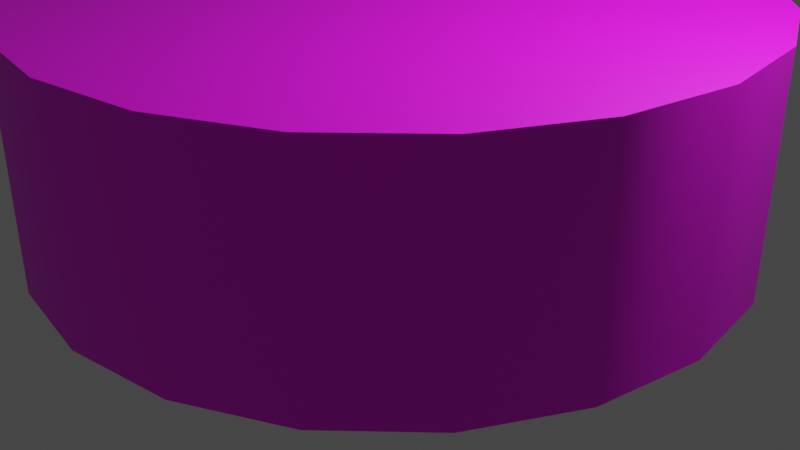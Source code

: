 # Source: soup.blend  (saved by Blender 3.0.42; exported with 4.5.12 LTS)
import bpy
from mathutils import Matrix  # noqa: F401  (used for matrix-valued properties, if any)

bpy.ops.wm.read_factory_settings(use_empty=True)
scene = bpy.context.scene
scene.name = 'Scene'

# ---- collections
col_collection = bpy.data.collections.new('Collection'); scene.collection.children.link(col_collection)

# ---- images (referenced by path relative to the original .blend; pixels are not part of the script)
import os
ASSET_DIR = os.environ.get("B2B_ASSET_DIR", "")  # directory of the original .blend (textures are referenced by path, not embedded)
HERE = os.path.dirname(os.path.abspath(__file__))  # packed textures are extracted next to this script under _unpacked/

def load_image(name, relpath, width, height, colorspace="sRGB"):
    """Load a texture the original file referenced (path relative to the .blend, or extracted next to this script)."""
    p = next((c for c in (os.path.join(HERE, relpath), os.path.join(ASSET_DIR, relpath)) if relpath and os.path.exists(c)), "")
    if p:
        img = bpy.data.images.load(p, check_existing=True)
        img.name = name
    else:  # same state as the original file: an image datablock whose file is absent (Cycles renders it pink)
        img = bpy.data.images.new(name, width, height)
        img.source = "FILE"
        img.filepath = "//" + (relpath or name)
    img.colorspace_settings.name = colorspace
    return img
img_file5 = load_image('file5', 'soup_UV.png', 1024, 1024, 'sRGB')
img_file5_001 = load_image('file5.001', 'soup_UV.png', 1024, 1024, 'Non-Color')

# ---- materials (node trees are filled in below, after node groups)
mat_soup = bpy.data.materials.new('Soup')
mat_soup.surface_render_method = 'BLENDED'
mat_soup.blend_method = 'BLEND'
mat_soup.use_transparency_overlap = False
mat_soup.show_transparent_back = False
mat_soup.use_transparent_shadow = False
mat_soup.diffuse_color = (1.0, 1.0, 1.0, 1.0)
mat_soup.roughness = 0.5528

# ---- material node trees
mat_soup.use_nodes = True; mat_soup.node_tree.nodes.clear()
_N = mat_soup.node_tree.nodes; _L = mat_soup.node_tree.links
n0 = _N.new('ShaderNodeBsdfPrincipled'); n0.name = 'Principled BSDF'; n0.location = (10, 300)
n0.distribution = 'GGX'
n0.subsurface_method = 'RANDOM_WALK_SKIN'
n0.inputs[2].default_value = 0.5528
n0.inputs[3].default_value = 1.45
n0.inputs[27].default_value = (0.0, 0.0, 0.0, 1.0)
n0.inputs[28].default_value = 1.0
n1 = _N.new('ShaderNodeOutputMaterial'); n1.name = 'Material Output'; n1.location = (300, 300)
n2 = _N.new('ShaderNodeNormalMap'); n2.name = 'Normal Map'; n2.location = (-300, -300)
n2.label = 'Normal/Map'
n3 = _N.new('ShaderNodeTexImage'); n3.name = 'Image Texture'; n3.location = (-300, 600)
n3.image = img_file5
n4 = _N.new('ShaderNodeTexImage'); n4.name = 'Image Texture.001'; n4.location = (-300, 0)
n4.image = img_file5_001
_L.new(n0.outputs[0], n1.inputs[0])
_L.new(n2.outputs[0], n0.inputs[5])
_L.new(n4.outputs[1], n0.inputs[4])
_L.new(n3.outputs[0], n0.inputs[0])
n1.is_active_output = True

# ---- world
world_world = bpy.data.worlds.new('World'); scene.world = world_world
world_world.use_nodes = True; world_world.node_tree.nodes.clear()
_N = world_world.node_tree.nodes; _L = world_world.node_tree.links
n0 = _N.new('ShaderNodeOutputWorld'); n0.name = 'World Output'; n0.location = (300, 300)
n1 = _N.new('ShaderNodeBackground'); n1.name = 'Background'; n1.location = (10, 300)
n1.inputs[0].default_value = (0.05088, 0.05088, 0.05088, 1.0)
_L.new(n1.outputs[0], n0.inputs[0])
n0.is_active_output = True
world_world.color = (0.05088, 0.05088, 0.05088)
world_world.use_sun_shadow = False
world_world.sun_shadow_jitter_overblur = 0.0

# ---- cameras
cam_camera = bpy.data.cameras.new('Camera')
cam_camera.clip_end = 100.0
cam_camera.ortho_scale = 7.314

# ---- lights
light_light = bpy.data.lights.new('Light', 'POINT')
light_light.transmission_factor = 0.0
light_light.energy = 1000.0
light_light.shadow_soft_size = 0.1
light_light.shadow_maximum_resolution = 0.006
light_light.use_absolute_resolution = True

# ---- meshes
me_mesh = bpy.data.meshes.new('Mesh')
me_mesh.from_pydata([(7.001, 0.07637, -2.134), (5.955, 0.07637, -4.186), (4.327, 0.07637, -5.815), (2.275, 0.07637, -6.86), (0.0, 0.07637, -7.221), (-2.275, 0.07637, -6.86), (-4.327, 0.07637, -5.815), (-5.955, 0.07637, -4.186), (-7.001, 0.07637, -2.134), (-7.361, 0.07637, 0.1403), (-7.001, 0.07637, 2.415), (-5.955, 0.07637, 4.467), (-4.327, 0.07637, 6.095), (-2.275, 0.07637, 7.141), (-2.194e-07, 0.07637, 7.501), (2.275, 0.07637, 7.141), (4.327, 0.07637, 6.095), (5.955, 0.07637, 4.467), (7.001, 0.07637, 2.415), (7.361, 0.07637, 0.1403), (7.001, 4.855, -2.134), (5.955, 4.855, -4.186), (4.327, 4.855, -5.815), (2.275, 4.855, -6.86), (0.0, 4.855, -7.221), (-2.275, 4.855, -6.86), (-4.327, 4.855, -5.815), (-5.955, 4.855, -4.186), (-7.001, 4.855, -2.134), (-7.361, 4.855, 0.1403), (-7.001, 4.855, 2.415), (-5.955, 4.855, 4.467), (-4.327, 4.855, 6.095), (-2.275, 4.855, 7.141), (-2.194e-07, 4.855, 7.501), (2.275, 4.855, 7.141), (4.327, 4.855, 6.095), (5.955, 4.855, 4.467), (7.001, 4.855, 2.415), (7.361, 4.855, 0.1403), (0.0, 0.07637, 0.1403), (0.0, 4.855, 0.1403)], [], [(0, 1, 21, 20), (1, 2, 22, 21), (2, 3, 23, 22), (3, 4, 24, 23), (4, 5, 25, 24), (5, 6, 26, 25), (6, 7, 27, 26), (7, 8, 28, 27), (8, 9, 29, 28), (9, 10, 30, 29), (10, 11, 31, 30), (11, 12, 32, 31), (12, 13, 33, 32), (13, 14, 34, 33), (14, 15, 35, 34), (15, 16, 36, 35), (16, 17, 37, 36), (17, 18, 38, 37), (18, 19, 39, 38), (19, 0, 20, 39), (1, 0, 40), (2, 1, 40), (3, 2, 40), (4, 3, 40), (5, 4, 40), (6, 5, 40), (7, 6, 40), (8, 7, 40), (9, 8, 40), (10, 9, 40), (11, 10, 40), (12, 11, 40), (13, 12, 40), (14, 13, 40), (15, 14, 40), (16, 15, 40), (17, 16, 40), (18, 17, 40), (19, 18, 40), (0, 19, 40), (20, 21, 41), (21, 22, 41), (22, 23, 41), (23, 24, 41), (24, 25, 41), (25, 26, 41), (26, 27, 41), (27, 28, 41), (28, 29, 41), (29, 30, 41), (30, 31, 41), (31, 32, 41), (32, 33, 41), (33, 34, 41), (34, 35, 41), (35, 36, 41), (36, 37, 41), (37, 38, 41), (38, 39, 41), (39, 20, 41)])
me_mesh.polygons.foreach_set('use_smooth', [True] * 60)
_k = set([(0, 1), (0, 19), (1, 2), (2, 3), (3, 4), (4, 5), (5, 6), (6, 7), (7, 8), (8, 9), (9, 10), (10, 11), (11, 12), (12, 13), (13, 14), (14, 15), (15, 16), (16, 17), (17, 18), (18, 19), (20, 21), (20, 39), (21, 22), (22, 23), (23, 24), (24, 25), (25, 26), (26, 27), (27, 28), (28, 29), (29, 30), (30, 31), (31, 32), (32, 33), (33, 34), (34, 35), (35, 36), (36, 37), (37, 38), (38, 39)])
me_mesh.attributes.new('sharp_edge', 'BOOLEAN', 'EDGE').data.foreach_set('value', [ (min(e.vertices), max(e.vertices)) in _k for e in me_mesh.edges])
_uv = me_mesh.uv_layers.new(name='map1')
_uv.uv.foreach_set('vector', [0.186, 0.3065, 0.232, 0.3065, 0.232, 0.6362, 0.186, 0.6362, 0.232, 0.3065, 0.2685, 0.3065, 0.2685, 0.6362, 0.232, 0.6362, 0.2685, 0.3065, 0.3144, 0.3065, 0.3144, 0.6362, 0.2685, 0.6362, 0.3144, 0.3065, 0.3654, 0.3065, 0.3654, 0.6362, 0.3144, 0.6362, 0.3654, 0.3065, 0.4163, 0.3065, 0.4163, 0.6362, 0.3654, 0.6362, 0.4163, 0.3065, 0.4623, 0.3065, 0.4623, 0.6362, 0.4163, 0.6362, 0.4623, 0.3065, 0.4988, 0.3065, 0.4988, 0.6362, 0.4623, 0.6362, 0.4988, 0.3065, 0.5447, 0.3065, 0.5447, 0.6362, 0.4988, 0.6362, 0.5447, 0.3065, 0.5957, 0.3065, 0.5957, 0.6362, 0.5447, 0.6362, 0.5957, 0.3065, 0.6466, 0.3065, 0.6466, 0.6362, 0.5957, 0.6362, 0.6466, 0.3065, 0.6926, 0.3065, 0.6926, 0.6362, 0.6466, 0.6362, 0.6926, 0.3065, 0.729, 0.3065, 0.729, 0.6362, 0.6926, 0.6362, 0.729, 0.3065, 0.775, 0.3065, 0.775, 0.6362, 0.729, 0.6362, 0.775, 0.3065, 0.826, 0.3065, 0.826, 0.6362, 0.775, 0.6362, 0.826, 0.3065, 0.8769, 0.3065, 0.8769, 0.6362, 0.826, 0.6362, 0.8769, 0.3065, 0.9229, 0.3065, 0.9229, 0.6362, 0.8769, 0.6362, 0.001694, 0.3065, 0.03817, 0.3065, 0.03817, 0.6362, 0.001695, 0.6362, 0.03817, 0.3065, 0.08413, 0.3065, 0.08413, 0.6362, 0.03817, 0.6362, 0.08413, 0.3065, 0.1351, 0.3065, 0.1351, 0.6362, 0.08413, 0.6362, 0.1351, 0.3065, 0.186, 0.3065, 0.186, 0.6362, 0.1351, 0.6362, 0.8187, 0.03052, 0.8559, 0.05754, 0.752, 0.1614, 0.775, 0.01632, 0.8187, 0.03052, 0.752, 0.1614, 0.729, 0.01632, 0.775, 0.01632, 0.752, 0.1614, 0.6853, 0.03052, 0.729, 0.01632, 0.752, 0.1614, 0.6482, 0.05754, 0.6853, 0.03052, 0.752, 0.1614, 0.6211, 0.09472, 0.6482, 0.05754, 0.752, 0.1614, 0.6069, 0.1384, 0.6211, 0.09472, 0.752, 0.1614, 0.6069, 0.1844, 0.6069, 0.1384, 0.752, 0.1614, 0.6211, 0.2281, 0.6069, 0.1844, 0.752, 0.1614, 0.6482, 0.2653, 0.6211, 0.2281, 0.752, 0.1614, 0.6853, 0.2923, 0.6482, 0.2653, 0.752, 0.1614, 0.729, 0.3065, 0.6853, 0.2923, 0.752, 0.1614, 0.775, 0.3065, 0.729, 0.3065, 0.752, 0.1614, 0.8187, 0.2923, 0.775, 0.3065, 0.752, 0.1614, 0.8559, 0.2653, 0.8187, 0.2923, 0.752, 0.1614, 0.8829, 0.2281, 0.8559, 0.2653, 0.752, 0.1614, 0.8971, 0.1844, 0.8829, 0.2281, 0.752, 0.1614, 0.8971, 0.1384, 0.8971, 0.1844, 0.752, 0.1614, 0.8829, 0.09472, 0.8971, 0.1384, 0.752, 0.1614, 0.8559, 0.05754, 0.8829, 0.09472, 0.752, 0.1614, 0.8559, 0.8852, 0.8187, 0.9122, 0.752, 0.7813, 0.8187, 0.9122, 0.775, 0.9264, 0.752, 0.7813, 0.775, 0.9264, 0.729, 0.9264, 0.752, 0.7813, 0.729, 0.9264, 0.6853, 0.9122, 0.752, 0.7813, 0.6853, 0.9122, 0.6482, 0.8852, 0.752, 0.7813, 0.6482, 0.8852, 0.6211, 0.848, 0.752, 0.7813, 0.6211, 0.848, 0.6069, 0.8043, 0.752, 0.7813, 0.6069, 0.8043, 0.6069, 0.7584, 0.752, 0.7813, 0.6069, 0.7584, 0.6211, 0.7146, 0.752, 0.7813, 0.6211, 0.7146, 0.6482, 0.6775, 0.752, 0.7813, 0.6482, 0.6775, 0.6853, 0.6504, 0.752, 0.7813, 0.6853, 0.6504, 0.729, 0.6362, 0.752, 0.7813, 0.729, 0.6362, 0.775, 0.6362, 0.752, 0.7813, 0.775, 0.6362, 0.8187, 0.6504, 0.752, 0.7813, 0.8187, 0.6504, 0.8559, 0.6775, 0.752, 0.7813, 0.8559, 0.6775, 0.8829, 0.7146, 0.752, 0.7813, 0.8829, 0.7146, 0.8971, 0.7584, 0.752, 0.7813, 0.8971, 0.7584, 0.8971, 0.8043, 0.752, 0.7813, 0.8971, 0.8043, 0.8829, 0.848, 0.752, 0.7813, 0.8829, 0.848, 0.8559, 0.8852, 0.752, 0.7813])
me_mesh.materials.append(mat_soup)
me_mesh.use_remesh_fix_poles = True
me_mesh.use_remesh_preserve_attributes = False
me_mesh.update()
me_mesh.normals_split_custom_set([tuple(v) for v in zip(*[iter([0.9511, 0.0, -0.309, 0.809, 0.0, -0.5878, 0.809, 0.0, -0.5878, 0.9511, 0.0, -0.309, 0.809, 0.0, -0.5878, 0.5878, 0.0, -0.809, 0.5878, 0.0, -0.809, 0.809, 0.0, -0.5878, 0.5878, 0.0, -0.809, 0.309, 0.0, -0.9511, 0.309, 0.0, -0.9511, 0.5878, 0.0, -0.809, 0.309, 0.0, -0.9511, -1.729e-07, 0.0, -1.0, -1.729e-07, 0.0, -1.0, 0.309, 0.0, -0.9511, -1.729e-07, 0.0, -1.0, -0.309, 0.0, -0.9511, -0.309, 0.0, -0.9511, -1.729e-07, 0.0, -1.0, -0.309, 0.0, -0.9511, -0.5878, 0.0, -0.809, -0.5878, 0.0, -0.809, -0.309, 0.0, -0.9511, -0.5878, 0.0, -0.809, -0.809, 0.0, -0.5878, -0.809, 0.0, -0.5878, -0.5878, 0.0, -0.809, -0.809, 0.0, -0.5878, -0.9511, 0.0, -0.309, -0.9511, 0.0, -0.309, -0.809, 0.0, -0.5878, -0.9511, 0.0, -0.309, -1.0, 0.0, 0.0, -1.0, 0.0, 0.0, -0.9511, 0.0, -0.309, -1.0, 0.0, 0.0, -0.9511, 0.0, 0.309, -0.9511, 0.0, 0.309, -1.0, 0.0, 0.0, -0.9511, 0.0, 0.309, -0.809, 0.0, 0.5878, -0.809, 0.0, 0.5878, -0.9511, 0.0, 0.309, -0.809, 0.0, 0.5878, -0.5878, 0.0, 0.809, -0.5878, 0.0, 0.809, -0.809, 0.0, 0.5878, -0.5878, 0.0, 0.809, -0.309, 0.0, 0.9511, -0.309, 0.0, 0.9511, -0.5878, 0.0, 0.809, -0.309, 0.0, 0.9511, 3.554e-07, 0.0, 1.0, 3.554e-07, 0.0, 1.0, -0.309, 0.0, 0.9511, 3.554e-07, 0.0, 1.0, 0.309, 0.0, 0.9511, 0.309, 0.0, 0.9511, 3.554e-07, 0.0, 1.0, 0.309, 0.0, 0.9511, 0.5878, 0.0, 0.809, 0.5878, 0.0, 0.809, 0.309, 0.0, 0.9511, 0.5878, 0.0, 0.809, 0.809, 0.0, 0.5878, 0.809, 0.0, 0.5878, 0.5878, 0.0, 0.809, 0.809, 0.0, 0.5878, 0.9511, 0.0, 0.309, 0.9511, 0.0, 0.309, 0.809, 0.0, 0.5878, 0.9511, 0.0, 0.309, 1.0, 0.0, 9.653e-07, 1.0, 0.0, 9.653e-07, 0.9511, 0.0, 0.309, 1.0, 0.0, 9.653e-07, 0.9511, 0.0, -0.309, 0.9511, 0.0, -0.309, 1.0, 0.0, 9.653e-07, 0.0, -1.0, 0.0, 0.0, -1.0, 0.0, 0.0, -1.0, -1.001e-10, 0.0, -1.0, 0.0, 0.0, -1.0, 0.0, 0.0, -1.0, -1.001e-10, 0.0, -1.0, 0.0, 0.0, -1.0, 0.0, 0.0, -1.0, -1.001e-10, 0.0, -1.0, 0.0, 0.0, -1.0, 0.0, 0.0, -1.0, -1.001e-10, 0.0, -1.0, 0.0, 0.0, -1.0, 0.0, 0.0, -1.0, -1.001e-10, 0.0, -1.0, 0.0, 0.0, -1.0, 0.0, 0.0, -1.0, -1.001e-10, 0.0, -1.0, 1.78e-09, 0.0, -1.0, 0.0, 0.0, -1.0, -1.001e-10, 0.0, -1.0, -1.78e-09, 0.0, -1.0, 1.78e-09, 0.0, -1.0, -1.001e-10, 0.0, -1.0, 0.0, 0.0, -1.0, -1.78e-09, 0.0, -1.0, -1.001e-10, 0.0, -1.0, 3.56e-09, 0.0, -1.0, 0.0, 0.0, -1.0, -1.001e-10, 0.0, -1.0, 0.0, 0.0, -1.0, 3.56e-09, 0.0, -1.0, -1.001e-10, 0.0, -1.0, 0.0, 0.0, -1.0, 0.0, 0.0, -1.0, -1.001e-10, 0.0, -1.0, -8.9e-10, 0.0, -1.0, 0.0, 0.0, -1.0, -1.001e-10, 0.0, -1.0, -1.001e-09, 0.0, -1.0, -8.9e-10, 0.0, -1.0, -1.001e-10, 0.0, -1.0, -1.106e-10, 0.0, -1.0, -1.001e-09, 0.0, -1.0, -1.001e-10, 0.0, -1.0, 0.0, 0.0, -1.0, -1.106e-10, 0.0, -1.0, -1.001e-10, 0.0, -1.0, -1.78e-09, 0.0, -1.0, 0.0, 0.0, -1.0, -1.001e-10, 0.0, -1.0, -1.78e-09, 0.0, -1.0, -1.78e-09, 0.0, -1.0, -1.001e-10, 0.0, -1.0, 0.0, 0.0, -1.0, -1.78e-09, 0.0, -1.0, -1.001e-10, 0.0, -1.0, 0.0, 0.0, -1.0, 0.0, 0.0, -1.0, -1.001e-10, 0.0, 1.0, 1.139e-07, 0.0, 1.0, 1.139e-07, 0.0, 1.0, -6.361e-09, 0.0, 1.0, 1.139e-07, 0.0, 1.0, 0.0, 0.0, 1.0, -6.361e-09, 0.0, 1.0, 0.0, 0.0, 1.0, 0.0, 0.0, 1.0, -6.361e-09, 0.0, 1.0, 0.0, 0.0, 1.0, 0.0, 0.0, 1.0, -6.361e-09, 0.0, 1.0, 0.0, 0.0, 1.0, -1.139e-07, 0.0, 1.0, -6.361e-09, 0.0, 1.0, -1.139e-07, 0.0, 1.0, 3.016e-14, 0.0, 1.0, -6.361e-09, 0.0, 1.0, 3.016e-14, 0.0, 1.0, -1.139e-07, 0.0, 1.0, -6.361e-09, 0.0, 1.0, -1.139e-07, 0.0, 1.0, 0.0, 0.0, 1.0, -6.361e-09, 0.0, 1.0, 0.0, 0.0, 1.0, 0.0, 0.0, 1.0, -6.361e-09, 0.0, 1.0, 0.0, 0.0, 1.0, -1.139e-07, 0.0, 1.0, -6.361e-09, 0.0, 1.0, -1.139e-07, 0.0, 1.0, 1.139e-07, 0.0, 1.0, -6.361e-09, 0.0, 1.0, 1.139e-07, 0.0, 1.0, -5.696e-08, 0.0, 1.0, -6.361e-09, 0.0, 1.0, -5.696e-08, 0.0, 1.0, -6.361e-08, 0.0, 1.0, -6.361e-09, 0.0, 1.0, -6.361e-08, 0.0, 1.0, -6.652e-09, 0.0, 1.0, -6.361e-09, 0.0, 1.0, -6.652e-09, 0.0, 1.0, 0.0, 0.0, 1.0, -6.361e-09, 0.0, 1.0, 0.0, 0.0, 1.0, 0.0, 0.0, 1.0, -6.361e-09, 0.0, 1.0, 0.0, 0.0, 1.0, 0.0, 0.0, 1.0, -6.361e-09, 0.0, 1.0, 0.0, 0.0, 1.0, 0.0, 0.0, 1.0, -6.361e-09, 0.0, 1.0, 0.0, 0.0, 1.0, 0.0, 0.0, 1.0, -6.361e-09, 0.0, 1.0, 0.0, 0.0, 1.0, 1.139e-07, 0.0, 1.0, -6.361e-09])] * 3)])

# ---- objects
ob_light = bpy.data.objects.new('Light', light_light)
ob_camera = bpy.data.objects.new('Camera', cam_camera)
ob_pcylinder8 = bpy.data.objects.new('pCylinder8', me_mesh)

# ---- transforms, parenting, visibility, modifiers, constraints
ob_light.location = (4.076, 1.005, 5.904)
ob_light.rotation_euler = (0.6503, 0.05522, 1.866)
ob_light.lock_rotations_4d = False
ob_light.empty_display_type = 'ARROWS'
ob_light.color = (0.0, 0.0, 0.0, 0.0)
ob_light.lineart.crease_threshold = 0.0
ob_camera.location = (7.359, -6.926, 4.958)
ob_camera.rotation_euler = (1.109, 0.0, 0.8149)
ob_camera.lock_rotations_4d = False
ob_camera.empty_display_type = 'ARROWS'
ob_camera.color = (0.0, 0.0, 0.0, 0.0)
ob_camera.display_type = 'WIRE'
ob_camera.lineart.crease_threshold = 0.0
ob_pcylinder8.location = (0.0, 0.0, 0.0)
ob_pcylinder8.rotation_euler = (1.571, -0.0, 0.0)
ob_pcylinder8.scale = (0.4852, 0.4852, 0.4852)
ob_pcylinder8.color = (0.8, 0.8, 0.8, 1.0)

# ---- collection membership
col_collection.objects.link(ob_light)
col_collection.objects.link(ob_camera)
col_collection.objects.link(ob_pcylinder8)

# ---- scene / render settings (as saved in the file)
scene.camera = ob_camera
scene.frame_start = 1; scene.frame_end = 250; scene.frame_set(1)
scene.render.engine = 'BLENDER_EEVEE_NEXT'
scene.cycles.sampling_pattern = 'TABULATED_SOBOL'
scene.cycles.use_light_tree = False
scene.view_settings.view_transform = 'Filmic'
bpy.context.view_layer.update()
